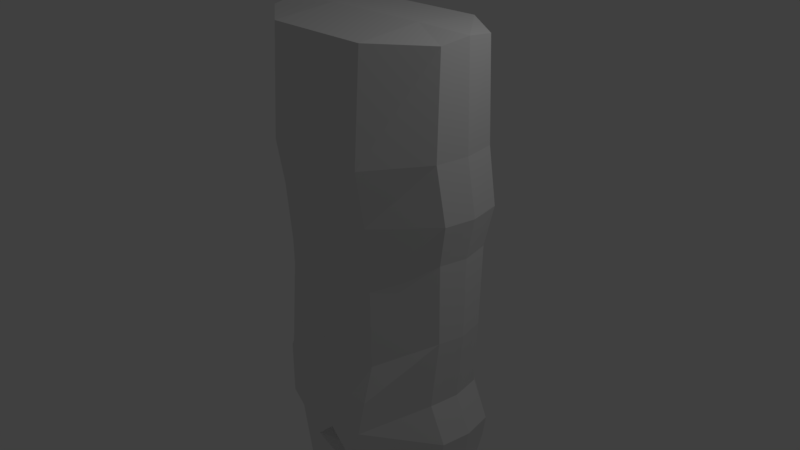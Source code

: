 # Source: Cowboy.blend  (saved by Blender 2.77.0; exported with 4.5.12 LTS)
import bpy
from mathutils import Matrix  # noqa: F401  (used for matrix-valued properties, if any)

bpy.ops.wm.read_factory_settings(use_empty=True)
scene = bpy.context.scene
scene.name = 'Scene'

# ---- collections
col_collection_1 = bpy.data.collections.new('Collection 1'); scene.collection.children.link(col_collection_1)

# ---- world
world_world = bpy.data.worlds.new('World'); scene.world = world_world
world_world.color = (0.05088, 0.05088, 0.05088)
world_world.use_sun_shadow = False
world_world.sun_shadow_jitter_overblur = 0.0
world_world.cycles.sampling_method = 'MANUAL'

# ---- cameras
cam_camera = bpy.data.cameras.new('Camera')
cam_camera.clip_end = 100.0
cam_camera.lens = 35.0
cam_camera.sensor_width = 32.0
cam_camera.sensor_height = 18.0
cam_camera.ortho_scale = 7.314
cam_camera.dof.focus_distance = 0.0
cam_camera.dof.aperture_fstop = 128.0

# ---- lights
light_lamp = bpy.data.lights.new('Lamp', 'POINT')
light_lamp.transmission_factor = 0.0
light_lamp.cutoff_distance = 30.0
light_lamp.energy = 100.0
light_lamp.shadow_buffer_clip_start = 1.001
light_lamp.shadow_soft_size = 0.1
light_lamp.shadow_maximum_resolution = 0.006
light_lamp.use_absolute_resolution = True

# ---- meshes
me_cube_001 = bpy.data.meshes.new('Cube.001')
me_cube_001.from_pydata([(0.0, -0.7594, 3.021), (0.0, 1.0, 3.021), (1.417, 0.504, 3.021), (1.417, -0.2573, 3.021), (1.337, -0.2851, -1.529), (1.417, -0.2365, 0.4707), (1.337, 0.504, -1.529), (1.417, 0.504, 0.4707), (0.0, 1.0, 0.02793), (0.0, 1.0, -1.529), (0.0, -0.7113, 0.02793), (0.0, -0.8556, -1.529), (1.513, 0.5665, 1.004), (0.0, 1.144, 0.8881), (1.513, -0.2573, 1.004), (0.0, -0.7594, 0.8881), (1.417, 0.5526, 1.737), (0.0, 1.112, 1.621), (1.417, -0.3059, 1.737), (0.0, -0.8717, 1.621), (1.417, 0.4554, -0.5928), (1.417, -0.2365, -0.5928), (0.0, -0.7113, -1.036), (0.0, 0.9768, -1.036), (0.7246, -0.7594, 3.021), (0.7246, 1.0, 0.02793), (0.7246, -0.8556, -1.529), (0.7246, 1.0, 3.021), (0.7246, 1.0, -1.529), (0.7246, -0.7113, 0.02793), (0.7246, 1.144, 0.8881), (0.7246, -0.7594, 0.8881), (0.7246, 1.112, 1.621), (0.7246, -0.8717, 1.621), (0.7246, -0.7113, -1.036), (0.7246, 0.9768, -1.036), (1.561, -0.2851, -2.011), (1.561, 0.504, -2.011), (0.0, 1.0, -2.011), (0.0, -0.9171, -2.011), (0.6605, -0.9171, -2.011), (0.6605, 1.0, -2.011), (1.513, -0.2851, -2.315), (1.513, 0.504, -2.315), (0.0, 1.0, -2.315), (0.0, -0.8236, -2.315), (0.2915, -0.8236, -2.604), (0.2915, 0.9332, -2.604), (0.5532, 0.5926, -5.756), (0.6764, -0.184, -5.76), (1.147, 0.3064, -5.728), (1.147, -0.09784, -5.728), (1.316, -0.1844, -4.289), (1.316, 0.3977, -4.289), (0.6445, -0.339, -4.377), (0.4693, 0.5551, -4.401), (1.419, 0.2287, -3.258), (0.3674, -0.4318, -3.312), (1.419, -0.237, -3.258), (0.3381, 0.6626, -3.42), (1.47, 0.113, 3.074), (1.491, 0.1237, 0.464), (1.41, 0.09873, -1.516), (0.0, 0.09638, 3.095), (1.588, 0.1434, 1.002), (1.491, 0.1117, 1.742), (1.491, 0.1, -0.596), (0.7246, 0.09638, 3.095), (1.635, 0.09873, -2.0), (1.587, 0.09873, -2.325), (0.0, 0.06342, -2.368), (0.2238, 0.03092, -2.635), (1.198, 0.09878, -5.782), (0.5033, 0.1293, -5.811), (1.39, 0.09876, -4.297), (0.3954, 0.01248, -4.407), (0.2642, 0.02454, -3.427), (1.493, -0.01049, -3.265), (0.2915, -0.8236, -2.604)], [], [(25, 8, 13, 30), (35, 20, 6, 28), (66, 21, 4, 62), (61, 7, 12, 64), (4, 26, 40, 36), (33, 18, 3, 24), (65, 16, 2, 60), (32, 17, 1, 27), (34, 22, 11, 26), (67, 27, 1, 63), (29, 5, 14, 31), (30, 13, 17, 32), (64, 12, 16, 65), (31, 14, 18, 33), (29, 10, 22, 34), (61, 5, 21, 66), (25, 7, 20, 35), (8, 25, 35, 23), (5, 29, 34, 21), (15, 31, 33, 19), (12, 30, 32, 16), (10, 29, 31, 15), (60, 2, 27, 67), (21, 34, 26, 4), (16, 32, 27, 2), (19, 33, 24, 0), (28, 6, 37, 41), (23, 35, 28, 9), (7, 25, 30, 12), (68, 36, 42, 69), (38, 41, 47, 44), (26, 11, 39, 40), (62, 4, 36, 68), (9, 28, 41, 38), (75, 55, 48, 73), (70, 44, 47, 71), (41, 37, 43, 47), (36, 40, 46, 42), (40, 39, 45, 46), (52, 54, 49, 51), (59, 56, 53, 55), (74, 52, 51, 72), (55, 53, 50, 48), (77, 58, 52, 74), (58, 57, 54, 52), (76, 59, 55, 75), (71, 47, 59, 76), (42, 46, 57, 58), (69, 42, 58, 77), (47, 43, 56, 59), (72, 51, 49, 73), (50, 72, 73, 48), (43, 69, 77, 56), (46, 71, 76, 57), (57, 76, 75, 54), (56, 77, 74, 53), (53, 74, 72, 50), (45, 70, 71, 46), (54, 75, 73, 49), (6, 62, 68, 37), (37, 68, 69, 43), (3, 60, 67, 24), (7, 61, 66, 20), (14, 64, 65, 18), (24, 67, 63, 0), (18, 65, 60, 3), (5, 61, 64, 14), (20, 66, 62, 6), (57, 46, 78)])
me_cube_001.use_remesh_preserve_volume = False
me_cube_001.use_remesh_preserve_attributes = False
me_cube_001.use_mirror_vertex_groups = False
me_cube_001.update()

# ---- objects
ob_cube = bpy.data.objects.new('Cube', me_cube_001)
ob_lamp = bpy.data.objects.new('Lamp', light_lamp)
ob_camera = bpy.data.objects.new('Camera', cam_camera)

# ---- transforms, parenting, visibility, modifiers, constraints
ob_cube.location = (0.0, 0.0, 0.0)
ob_cube.lineart.crease_threshold = 0.0
_m = ob_cube.modifiers.new('Mirror', 'MIRROR')
_m.use_clip = True
ob_lamp.location = (4.076, 1.005, 5.904)
ob_lamp.rotation_euler = (0.6503, 0.05522, 1.866)
ob_lamp.lock_rotations_4d = False
ob_lamp.empty_display_type = 'ARROWS'
ob_lamp.color = (0.0, 0.0, 0.0, 0.0)
ob_lamp.lineart.crease_threshold = 0.0
ob_camera.location = (7.481, -6.508, 5.344)
ob_camera.rotation_euler = (1.109, 0.01082, 0.8149)
ob_camera.lock_rotations_4d = False
ob_camera.empty_display_type = 'ARROWS'
ob_camera.color = (0.0, 0.0, 0.0, 0.0)
ob_camera.display_type = 'WIRE'
ob_camera.lineart.crease_threshold = 0.0

# ---- collection membership
col_collection_1.objects.link(ob_cube)
col_collection_1.objects.link(ob_lamp)
col_collection_1.objects.link(ob_camera)

# ---- scene / render settings (as saved in the file)
scene.camera = ob_camera
scene.frame_start = 1; scene.frame_end = 250; scene.frame_set(1)
scene.render.engine = 'BLENDER_EEVEE_NEXT'
scene.render.resolution_percentage = 50
scene.render.dither_intensity = 0.0
scene.cycles.use_denoising = False
scene.cycles.samples = 128
scene.cycles.sampling_pattern = 'TABULATED_SOBOL'
scene.cycles.light_sampling_threshold = 0.0
scene.cycles.use_adaptive_sampling = False
scene.cycles.use_light_tree = False
scene.cycles.blur_glossy = 0.0
scene.cycles.sample_clamp_indirect = 0.0
scene.view_settings.view_transform = 'Standard'
bpy.context.view_layer.update()
